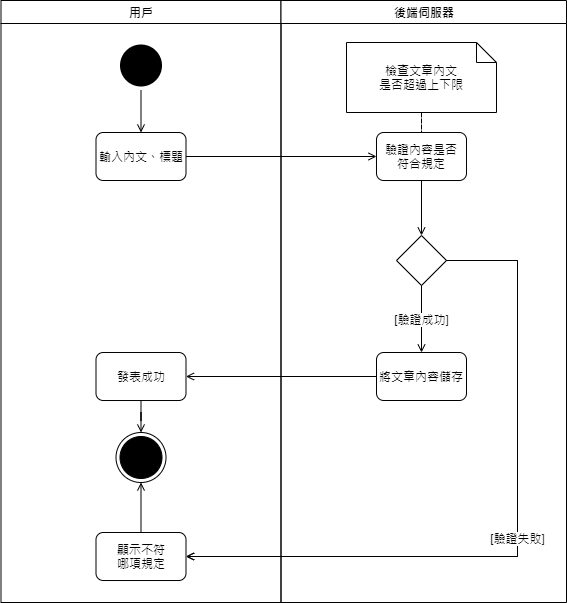

The diagram above was exported from draw.io. Its source (the exported page's mxGraphModel, read from the mxfile embedded in the PNG):
<mxGraphModel dx="434" dy="519" grid="1" gridSize="10" guides="1" tooltips="1" connect="1" arrows="1" fold="1" page="1" pageScale="1" pageWidth="1169" pageHeight="826" background="#ffffff" math="0" shadow="0">
  <root>
    <mxCell id="0" />
    <mxCell id="1" parent="0" />
    <mxCell id="2" value="用戶" style="swimlane;whiteSpace=wrap" parent="1" vertex="1">
      <mxGeometry x="164.5" y="128" width="280" height="602" as="geometry" />
    </mxCell>
    <mxCell id="qvXQlLlpPMNyL9rGRDpI-51" value="發表成功" style="rounded=1;whiteSpace=wrap;html=1;" parent="2" vertex="1">
      <mxGeometry x="95" y="352" width="90" height="48" as="geometry" />
    </mxCell>
    <mxCell id="qvXQlLlpPMNyL9rGRDpI-54" value="" style="ellipse;html=1;shape=endState;fillColor=#000000;" parent="2" vertex="1">
      <mxGeometry x="115" y="432" width="50" height="50" as="geometry" />
    </mxCell>
    <mxCell id="qvXQlLlpPMNyL9rGRDpI-53" style="edgeStyle=orthogonalEdgeStyle;rounded=0;orthogonalLoop=1;jettySize=auto;html=1;endArrow=open;endFill=0;" parent="2" source="qvXQlLlpPMNyL9rGRDpI-51" target="qvXQlLlpPMNyL9rGRDpI-54" edge="1">
      <mxGeometry relative="1" as="geometry">
        <mxPoint x="140" y="462" as="targetPoint" />
      </mxGeometry>
    </mxCell>
    <mxCell id="qvXQlLlpPMNyL9rGRDpI-57" style="edgeStyle=orthogonalEdgeStyle;rounded=0;orthogonalLoop=1;jettySize=auto;html=1;entryX=0.5;entryY=1;entryDx=0;entryDy=0;endArrow=open;endFill=0;" parent="2" source="qvXQlLlpPMNyL9rGRDpI-55" target="qvXQlLlpPMNyL9rGRDpI-54" edge="1">
      <mxGeometry relative="1" as="geometry" />
    </mxCell>
    <mxCell id="qvXQlLlpPMNyL9rGRDpI-55" value="顯示不符&lt;br&gt;哪項規定" style="rounded=1;whiteSpace=wrap;html=1;" parent="2" vertex="1">
      <mxGeometry x="95" y="532" width="90" height="48" as="geometry" />
    </mxCell>
    <mxCell id="3" value="後端伺服器" style="swimlane;whiteSpace=wrap" parent="1" vertex="1">
      <mxGeometry x="444.5" y="128" width="285.5" height="602" as="geometry" />
    </mxCell>
    <mxCell id="qvXQlLlpPMNyL9rGRDpI-48" style="edgeStyle=orthogonalEdgeStyle;rounded=0;orthogonalLoop=1;jettySize=auto;html=1;entryX=0.5;entryY=0;entryDx=0;entryDy=0;endArrow=open;endFill=0;" parent="3" source="qvXQlLlpPMNyL9rGRDpI-44" target="qvXQlLlpPMNyL9rGRDpI-46" edge="1">
      <mxGeometry relative="1" as="geometry" />
    </mxCell>
    <mxCell id="qvXQlLlpPMNyL9rGRDpI-44" value="驗證內容是否&lt;br&gt;符合規定" style="rounded=1;whiteSpace=wrap;html=1;" parent="3" vertex="1">
      <mxGeometry x="95.5" y="132" width="90" height="48" as="geometry" />
    </mxCell>
    <mxCell id="qvXQlLlpPMNyL9rGRDpI-46" value="" style="rhombus;whiteSpace=wrap;html=1;" parent="3" vertex="1">
      <mxGeometry x="115.5" y="235" width="50" height="50" as="geometry" />
    </mxCell>
    <mxCell id="qvXQlLlpPMNyL9rGRDpI-50" value="將文章內容儲存" style="rounded=1;whiteSpace=wrap;html=1;" parent="3" vertex="1">
      <mxGeometry x="95.5" y="352" width="90" height="48" as="geometry" />
    </mxCell>
    <mxCell id="qvXQlLlpPMNyL9rGRDpI-49" value="[驗證成功]" style="edgeStyle=orthogonalEdgeStyle;rounded=0;orthogonalLoop=1;jettySize=auto;html=1;endArrow=open;endFill=0;" parent="3" source="qvXQlLlpPMNyL9rGRDpI-46" target="qvXQlLlpPMNyL9rGRDpI-50" edge="1">
      <mxGeometry relative="1" as="geometry">
        <mxPoint x="140.5" y="352" as="targetPoint" />
      </mxGeometry>
    </mxCell>
    <mxCell id="8LTfyKivCrYAHblbAPrL-3" value="[驗證失敗]" style="edgeStyle=orthogonalEdgeStyle;rounded=0;orthogonalLoop=1;jettySize=auto;html=1;entryX=1;entryY=0.5;entryDx=0;entryDy=0;endArrow=open;endFill=0;" parent="3" edge="1">
      <mxGeometry relative="1" as="geometry">
        <Array as="points">
          <mxPoint x="236.5" y="260" />
          <mxPoint x="236.5" y="556" />
        </Array>
        <mxPoint x="165.5" y="260" as="sourcePoint" />
        <mxPoint x="-95" y="556" as="targetPoint" />
      </mxGeometry>
    </mxCell>
    <mxCell id="2bGpTKiKQeTJ5mImrAF7-5" style="edgeStyle=orthogonalEdgeStyle;rounded=0;orthogonalLoop=1;jettySize=auto;html=1;endArrow=none;endFill=0;dashed=1;" parent="3" source="2bGpTKiKQeTJ5mImrAF7-4" target="qvXQlLlpPMNyL9rGRDpI-44" edge="1">
      <mxGeometry relative="1" as="geometry" />
    </mxCell>
    <mxCell id="2bGpTKiKQeTJ5mImrAF7-4" value="檢查文章內文&lt;br&gt;是否超過上下限" style="shape=note;size=20;whiteSpace=wrap;html=1;" parent="3" vertex="1">
      <mxGeometry x="65.5" y="42" width="150" height="70" as="geometry" />
    </mxCell>
    <mxCell id="qvXQlLlpPMNyL9rGRDpI-43" style="edgeStyle=orthogonalEdgeStyle;rounded=0;orthogonalLoop=1;jettySize=auto;html=1;endArrow=open;endFill=0;" parent="1" source="qvXQlLlpPMNyL9rGRDpI-41" target="qvXQlLlpPMNyL9rGRDpI-42" edge="1">
      <mxGeometry relative="1" as="geometry" />
    </mxCell>
    <mxCell id="qvXQlLlpPMNyL9rGRDpI-41" value="" style="ellipse;shape=startState;fillColor=#000000;strokeColor=none;" parent="1" vertex="1">
      <mxGeometry x="279.5" y="168" width="50" height="50" as="geometry" />
    </mxCell>
    <mxCell id="qvXQlLlpPMNyL9rGRDpI-45" style="edgeStyle=orthogonalEdgeStyle;rounded=0;orthogonalLoop=1;jettySize=auto;html=1;endArrow=open;endFill=0;" parent="1" source="qvXQlLlpPMNyL9rGRDpI-42" target="qvXQlLlpPMNyL9rGRDpI-44" edge="1">
      <mxGeometry relative="1" as="geometry" />
    </mxCell>
    <mxCell id="qvXQlLlpPMNyL9rGRDpI-42" value="輸入內文、標題" style="rounded=1;whiteSpace=wrap;html=1;" parent="1" vertex="1">
      <mxGeometry x="259.5" y="260" width="90" height="48" as="geometry" />
    </mxCell>
    <mxCell id="qvXQlLlpPMNyL9rGRDpI-52" style="edgeStyle=orthogonalEdgeStyle;rounded=0;orthogonalLoop=1;jettySize=auto;html=1;endArrow=open;endFill=0;" parent="1" source="qvXQlLlpPMNyL9rGRDpI-50" target="qvXQlLlpPMNyL9rGRDpI-51" edge="1">
      <mxGeometry relative="1" as="geometry" />
    </mxCell>
    <mxCell id="qvXQlLlpPMNyL9rGRDpI-56" value="[驗證失敗]" style="edgeStyle=orthogonalEdgeStyle;rounded=0;orthogonalLoop=1;jettySize=auto;html=1;entryX=1;entryY=0.5;entryDx=0;entryDy=0;endArrow=open;endFill=0;" parent="1" source="qvXQlLlpPMNyL9rGRDpI-46" target="qvXQlLlpPMNyL9rGRDpI-55" edge="1">
      <mxGeometry relative="1" as="geometry">
        <Array as="points">
          <mxPoint x="681" y="388" />
          <mxPoint x="681" y="684" />
        </Array>
      </mxGeometry>
    </mxCell>
  </root>
</mxGraphModel>